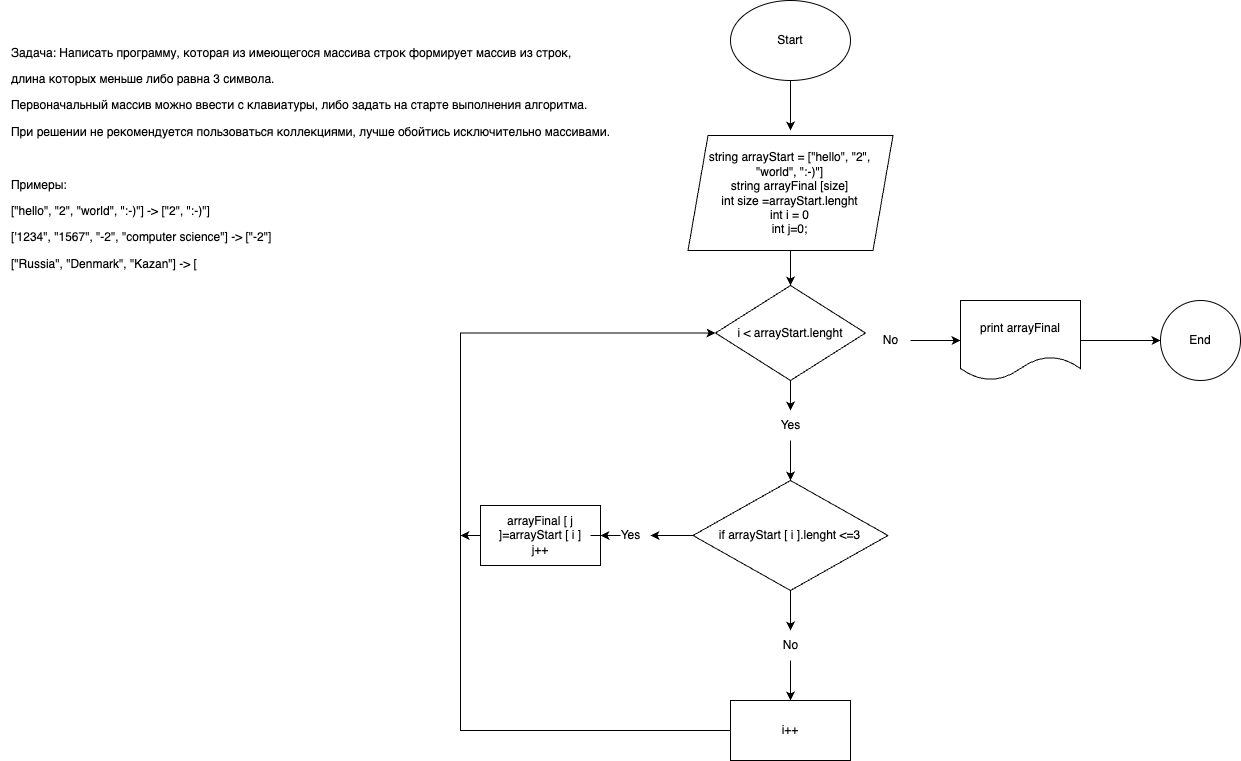

The diagram above was exported from draw.io. Its source (the exported page's mxGraphModel, read from the mxfile embedded in the PNG):
<mxGraphModel dx="3139" dy="2775" grid="1" gridSize="10" guides="1" tooltips="1" connect="1" arrows="1" fold="1" page="1" pageScale="1" pageWidth="827" pageHeight="1169" math="0" shadow="0">
  <root>
    <mxCell id="0" />
    <mxCell id="1" parent="0" />
    <mxCell id="jq7dvOXsYLpEZBCI8QoL-1" value="&lt;div style=&quot;text-align: justify;&quot;&gt;&lt;br&gt;&lt;/div&gt;&lt;p style=&quot;text-align: justify;&quot; class=&quot;p1&quot;&gt;Задача: Написать программу, которая из имеющегося массива строк формирует массив из строк,&amp;nbsp;&lt;/p&gt;&lt;p style=&quot;text-align: justify;&quot; class=&quot;p1&quot;&gt;длина которых меньше либо равна 3 символа.&amp;nbsp;&lt;/p&gt;&lt;p style=&quot;text-align: justify;&quot; class=&quot;p1&quot;&gt;&lt;span style=&quot;background-color: initial;&quot;&gt;Первоначальный массив можно ввести&amp;nbsp;&lt;/span&gt;&lt;span style=&quot;background-color: initial;&quot;&gt;с клавиатуры, либо задать на старте выполнения алгоритма.&amp;nbsp;&lt;/span&gt;&lt;/p&gt;&lt;p style=&quot;text-align: justify;&quot; class=&quot;p1&quot;&gt;&lt;span style=&quot;background-color: initial;&quot;&gt;При решении не рекомендуется пользоваться коллекциями, лучше обойтись исключительно массивами.&lt;/span&gt;&lt;/p&gt;&lt;div style=&quot;text-align: justify;&quot;&gt;&lt;br&gt;&lt;/div&gt;&lt;p style=&quot;text-align: justify;&quot; class=&quot;p1&quot;&gt;Примеры:&lt;/p&gt;&lt;p style=&quot;text-align: justify;&quot; class=&quot;p1&quot;&gt;[&quot;hello&quot;, &quot;2&quot;, &quot;world&quot;, &quot;:-)&quot;] -&amp;gt; [&quot;2&quot;, &quot;:-)&quot;]&lt;/p&gt;&lt;p style=&quot;text-align: justify;&quot; class=&quot;p1&quot;&gt;['1234&quot;, &quot;1567&quot;, &quot;-2&quot;, &quot;computer science&quot;] -&amp;gt; [&quot;-2&quot;]&lt;/p&gt;&lt;p style=&quot;text-align: justify;&quot; class=&quot;p1&quot;&gt;[&quot;Russia&quot;, &quot;Denmark&quot;, &quot;Kazan&quot;] -&amp;gt; [&lt;/p&gt;&lt;div style=&quot;text-align: justify;&quot;&gt;&lt;br&gt;&lt;/div&gt;&lt;div style=&quot;text-align: justify;&quot;&gt;&lt;br&gt;&lt;/div&gt;" style="text;html=1;align=center;verticalAlign=middle;resizable=0;points=[];autosize=1;strokeColor=none;fillColor=none;" vertex="1" parent="1">
      <mxGeometry x="-2240" y="-1250" width="620" height="310" as="geometry" />
    </mxCell>
    <mxCell id="jq7dvOXsYLpEZBCI8QoL-4" value="" style="edgeStyle=orthogonalEdgeStyle;rounded=0;orthogonalLoop=1;jettySize=auto;html=1;" edge="1" parent="1" source="jq7dvOXsYLpEZBCI8QoL-2">
      <mxGeometry relative="1" as="geometry">
        <mxPoint x="-1450.0000000000002" y="-1130" as="targetPoint" />
      </mxGeometry>
    </mxCell>
    <mxCell id="jq7dvOXsYLpEZBCI8QoL-2" value="Start" style="ellipse;whiteSpace=wrap;html=1;" vertex="1" parent="1">
      <mxGeometry x="-1510" y="-1260" width="120" height="80" as="geometry" />
    </mxCell>
    <mxCell id="jq7dvOXsYLpEZBCI8QoL-18" value="" style="edgeStyle=orthogonalEdgeStyle;rounded=0;orthogonalLoop=1;jettySize=auto;html=1;" edge="1" parent="1" target="jq7dvOXsYLpEZBCI8QoL-17">
      <mxGeometry relative="1" as="geometry">
        <mxPoint x="-1450.0344827586207" y="-1010" as="sourcePoint" />
      </mxGeometry>
    </mxCell>
    <mxCell id="jq7dvOXsYLpEZBCI8QoL-37" value="" style="edgeStyle=orthogonalEdgeStyle;rounded=0;orthogonalLoop=1;jettySize=auto;html=1;" edge="1" parent="1" source="jq7dvOXsYLpEZBCI8QoL-7" target="jq7dvOXsYLpEZBCI8QoL-36">
      <mxGeometry relative="1" as="geometry" />
    </mxCell>
    <mxCell id="jq7dvOXsYLpEZBCI8QoL-40" value="" style="edgeStyle=orthogonalEdgeStyle;rounded=0;orthogonalLoop=1;jettySize=auto;html=1;" edge="1" parent="1" source="jq7dvOXsYLpEZBCI8QoL-7" target="jq7dvOXsYLpEZBCI8QoL-39">
      <mxGeometry relative="1" as="geometry" />
    </mxCell>
    <mxCell id="jq7dvOXsYLpEZBCI8QoL-7" value="if arrayStart [ i ].lenght &amp;lt;=3" style="rhombus;whiteSpace=wrap;html=1;" vertex="1" parent="1">
      <mxGeometry x="-1547.5" y="-780" width="195" height="110" as="geometry" />
    </mxCell>
    <mxCell id="jq7dvOXsYLpEZBCI8QoL-35" value="" style="edgeStyle=orthogonalEdgeStyle;rounded=0;orthogonalLoop=1;jettySize=auto;html=1;" edge="1" parent="1" source="jq7dvOXsYLpEZBCI8QoL-9" target="jq7dvOXsYLpEZBCI8QoL-7">
      <mxGeometry relative="1" as="geometry" />
    </mxCell>
    <mxCell id="jq7dvOXsYLpEZBCI8QoL-9" value="Yes" style="text;html=1;align=center;verticalAlign=middle;resizable=0;points=[];autosize=1;strokeColor=none;fillColor=none;" vertex="1" parent="1">
      <mxGeometry x="-1470" y="-850" width="40" height="30" as="geometry" />
    </mxCell>
    <mxCell id="jq7dvOXsYLpEZBCI8QoL-47" style="edgeStyle=orthogonalEdgeStyle;rounded=0;orthogonalLoop=1;jettySize=auto;html=1;" edge="1" parent="1" source="jq7dvOXsYLpEZBCI8QoL-14">
      <mxGeometry relative="1" as="geometry">
        <mxPoint x="-1780" y="-725" as="targetPoint" />
      </mxGeometry>
    </mxCell>
    <mxCell id="jq7dvOXsYLpEZBCI8QoL-14" value="&lt;span style=&quot;text-align: justify;&quot;&gt;arrayFinal [ j ]=arrayStart [ i ]&lt;br&gt;j++&lt;br&gt;&lt;/span&gt;" style="whiteSpace=wrap;html=1;" vertex="1" parent="1">
      <mxGeometry x="-1760" y="-755" width="120" height="60" as="geometry" />
    </mxCell>
    <mxCell id="jq7dvOXsYLpEZBCI8QoL-34" value="" style="edgeStyle=orthogonalEdgeStyle;rounded=0;orthogonalLoop=1;jettySize=auto;html=1;" edge="1" parent="1" source="jq7dvOXsYLpEZBCI8QoL-17" target="jq7dvOXsYLpEZBCI8QoL-9">
      <mxGeometry relative="1" as="geometry" />
    </mxCell>
    <mxCell id="jq7dvOXsYLpEZBCI8QoL-17" value="i &amp;lt; arrayStart.lenght" style="rhombus;whiteSpace=wrap;html=1;" vertex="1" parent="1">
      <mxGeometry x="-1525" y="-975" width="150" height="95" as="geometry" />
    </mxCell>
    <mxCell id="jq7dvOXsYLpEZBCI8QoL-31" value="" style="edgeStyle=orthogonalEdgeStyle;rounded=0;orthogonalLoop=1;jettySize=auto;html=1;" edge="1" parent="1" source="jq7dvOXsYLpEZBCI8QoL-25" target="jq7dvOXsYLpEZBCI8QoL-29">
      <mxGeometry relative="1" as="geometry" />
    </mxCell>
    <mxCell id="jq7dvOXsYLpEZBCI8QoL-25" value="No" style="text;html=1;align=center;verticalAlign=middle;resizable=0;points=[];autosize=1;strokeColor=none;fillColor=none;" vertex="1" parent="1">
      <mxGeometry x="-1370" y="-935" width="40" height="30" as="geometry" />
    </mxCell>
    <mxCell id="jq7dvOXsYLpEZBCI8QoL-33" value="" style="edgeStyle=orthogonalEdgeStyle;rounded=0;orthogonalLoop=1;jettySize=auto;html=1;" edge="1" parent="1" source="jq7dvOXsYLpEZBCI8QoL-29" target="jq7dvOXsYLpEZBCI8QoL-32">
      <mxGeometry relative="1" as="geometry" />
    </mxCell>
    <mxCell id="jq7dvOXsYLpEZBCI8QoL-29" value="print arrayFinal" style="shape=document;whiteSpace=wrap;html=1;boundedLbl=1;" vertex="1" parent="1">
      <mxGeometry x="-1280" y="-960" width="120" height="80" as="geometry" />
    </mxCell>
    <mxCell id="jq7dvOXsYLpEZBCI8QoL-32" value="End" style="ellipse;whiteSpace=wrap;html=1;" vertex="1" parent="1">
      <mxGeometry x="-1080" y="-960" width="80" height="80" as="geometry" />
    </mxCell>
    <mxCell id="jq7dvOXsYLpEZBCI8QoL-38" value="" style="edgeStyle=orthogonalEdgeStyle;rounded=0;orthogonalLoop=1;jettySize=auto;html=1;" edge="1" parent="1" source="jq7dvOXsYLpEZBCI8QoL-36" target="jq7dvOXsYLpEZBCI8QoL-14">
      <mxGeometry relative="1" as="geometry" />
    </mxCell>
    <mxCell id="jq7dvOXsYLpEZBCI8QoL-36" value="Yes" style="text;html=1;align=center;verticalAlign=middle;resizable=0;points=[];autosize=1;strokeColor=none;fillColor=none;" vertex="1" parent="1">
      <mxGeometry x="-1630" y="-740" width="40" height="30" as="geometry" />
    </mxCell>
    <mxCell id="jq7dvOXsYLpEZBCI8QoL-42" value="" style="edgeStyle=orthogonalEdgeStyle;rounded=0;orthogonalLoop=1;jettySize=auto;html=1;" edge="1" parent="1" source="jq7dvOXsYLpEZBCI8QoL-39" target="jq7dvOXsYLpEZBCI8QoL-41">
      <mxGeometry relative="1" as="geometry" />
    </mxCell>
    <mxCell id="jq7dvOXsYLpEZBCI8QoL-39" value="No" style="text;html=1;align=center;verticalAlign=middle;resizable=0;points=[];autosize=1;strokeColor=none;fillColor=none;" vertex="1" parent="1">
      <mxGeometry x="-1470" y="-630" width="40" height="30" as="geometry" />
    </mxCell>
    <mxCell id="jq7dvOXsYLpEZBCI8QoL-44" style="edgeStyle=orthogonalEdgeStyle;rounded=0;orthogonalLoop=1;jettySize=auto;html=1;entryX=0;entryY=0.5;entryDx=0;entryDy=0;" edge="1" parent="1" source="jq7dvOXsYLpEZBCI8QoL-41" target="jq7dvOXsYLpEZBCI8QoL-17">
      <mxGeometry relative="1" as="geometry">
        <mxPoint x="-1640" y="-930" as="targetPoint" />
        <Array as="points">
          <mxPoint x="-1780" y="-530" />
          <mxPoint x="-1780" y="-927" />
        </Array>
      </mxGeometry>
    </mxCell>
    <mxCell id="jq7dvOXsYLpEZBCI8QoL-41" value="i++" style="whiteSpace=wrap;html=1;" vertex="1" parent="1">
      <mxGeometry x="-1510" y="-560" width="120" height="60" as="geometry" />
    </mxCell>
    <mxCell id="jq7dvOXsYLpEZBCI8QoL-48" value="string arrayStart =&amp;nbsp;&lt;span style=&quot;border-color: var(--border-color); text-align: justify;&quot;&gt;[&quot;hello&quot;, &quot;2&quot;, &quot;world&quot;, &quot;:-)&quot;]&lt;br style=&quot;border-color: var(--border-color);&quot;&gt;string arrayFinal [size]&lt;br style=&quot;border-color: var(--border-color);&quot;&gt;int size =arrayStart.lenght&lt;br style=&quot;border-color: var(--border-color);&quot;&gt;int i = 0&lt;br style=&quot;border-color: var(--border-color);&quot;&gt;int j=0;&lt;/span&gt;" style="shape=parallelogram;perimeter=parallelogramPerimeter;whiteSpace=wrap;html=1;fixedSize=1;" vertex="1" parent="1">
      <mxGeometry x="-1552.5" y="-1125" width="205" height="115" as="geometry" />
    </mxCell>
  </root>
</mxGraphModel>